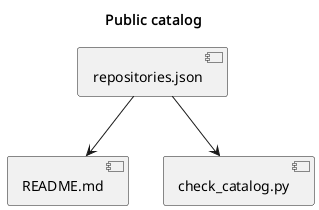

The diagram above was rendered by PlantUML. Its source (embedded in the PNG):
@startuml
title Public catalog
[repositories.json] --> [README.md]
[repositories.json] --> [check_catalog.py]
@enduml